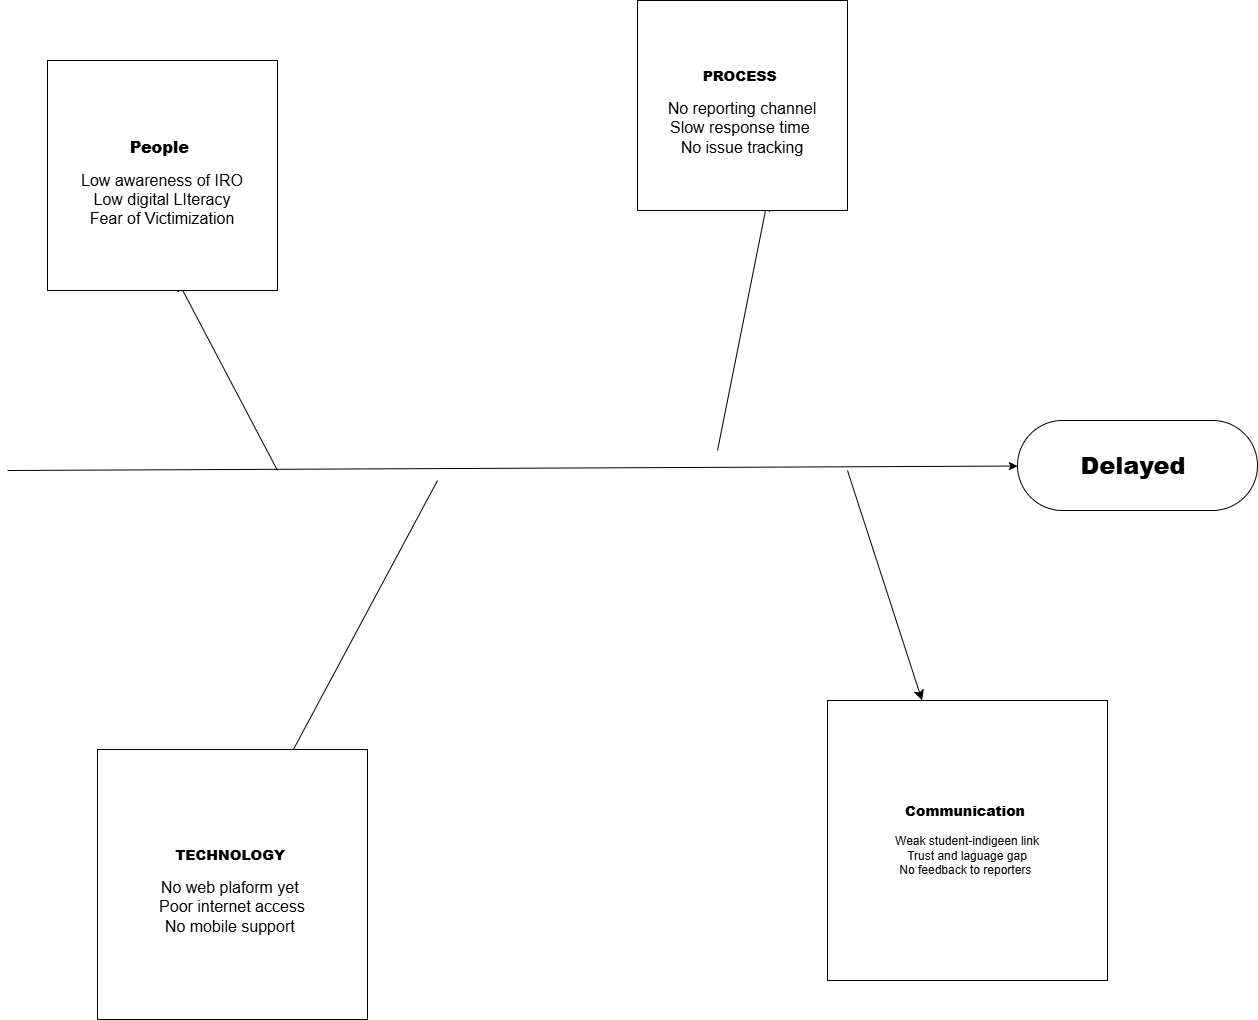

The diagram above was exported from draw.io. Its source (the exported page's mxGraphModel, read from the mxfile embedded in the PNG):
<mxGraphModel dx="3430" dy="1450" grid="1" gridSize="10" guides="1" tooltips="1" connect="1" arrows="1" fold="1" page="1" pageScale="1" pageWidth="850" pageHeight="1100" math="0" shadow="0">
  <root>
    <mxCell id="0" />
    <mxCell id="1" parent="0" />
    <mxCell id="Vy1jqZqDvuYylgMcMoOQ-2" edge="1" parent="1" style="endArrow=classic;html=1;rounded=0;" target="Vy1jqZqDvuYylgMcMoOQ-3" value="">
      <mxGeometry height="50" relative="1" width="50" as="geometry">
        <mxPoint x="-90" y="600" as="sourcePoint" />
        <mxPoint x="680" y="600" as="targetPoint" />
      </mxGeometry>
    </mxCell>
    <mxCell id="Vy1jqZqDvuYylgMcMoOQ-3" parent="1" style="rounded=1;whiteSpace=wrap;html=1;arcSize=50;" value="&lt;h1&gt;&lt;b&gt;Delayed&amp;nbsp;&lt;/b&gt;&lt;/h1&gt;" vertex="1">
      <mxGeometry height="90" width="240" x="920" y="550" as="geometry" />
    </mxCell>
    <mxCell id="xP38JzE6GPD7fUmSVlkf-1" edge="1" parent="1" source="xP38JzE6GPD7fUmSVlkf-8" style="endArrow=classic;html=1;rounded=0;fontSize=12;startSize=8;endSize=8;curved=1;" value="">
      <mxGeometry height="50" relative="1" width="50" as="geometry">
        <mxPoint x="750" y="600" as="sourcePoint" />
        <mxPoint x="790" y="850" as="targetPoint" />
      </mxGeometry>
    </mxCell>
    <mxCell id="xP38JzE6GPD7fUmSVlkf-2" edge="1" parent="1" style="endArrow=classic;html=1;rounded=0;fontSize=12;startSize=8;endSize=8;curved=1;" value="">
      <mxGeometry height="50" relative="1" width="50" as="geometry">
        <mxPoint x="340" y="610" as="sourcePoint" />
        <mxPoint x="190" y="890" as="targetPoint" />
      </mxGeometry>
    </mxCell>
    <mxCell id="xP38JzE6GPD7fUmSVlkf-3" edge="1" parent="1" style="endArrow=classic;html=1;rounded=0;fontSize=12;startSize=8;endSize=8;curved=1;" value="">
      <mxGeometry height="50" relative="1" width="50" as="geometry">
        <mxPoint x="180" y="600" as="sourcePoint" />
        <mxPoint x="80" y="410" as="targetPoint" />
      </mxGeometry>
    </mxCell>
    <mxCell id="xP38JzE6GPD7fUmSVlkf-4" edge="1" parent="1" style="endArrow=classic;html=1;rounded=0;fontSize=12;startSize=8;endSize=8;curved=1;" value="">
      <mxGeometry height="50" relative="1" width="50" as="geometry">
        <mxPoint x="620" y="580" as="sourcePoint" />
        <mxPoint x="670" y="330" as="targetPoint" />
      </mxGeometry>
    </mxCell>
    <mxCell id="xP38JzE6GPD7fUmSVlkf-5" parent="1" style="whiteSpace=wrap;html=1;aspect=fixed;" value="&lt;h3&gt;&lt;b&gt;PROCESS&amp;nbsp;&lt;/b&gt;&lt;/h3&gt;&lt;div&gt;&lt;font style=&quot;font-size: 16px;&quot;&gt;No reporting channel&lt;/font&gt;&lt;/div&gt;&lt;div&gt;&lt;font style=&quot;font-size: 16px;&quot;&gt;Slow response time&amp;nbsp;&lt;/font&gt;&lt;/div&gt;&lt;div&gt;&lt;font style=&quot;font-size: 16px;&quot;&gt;No issue tracking&lt;/font&gt;&lt;/div&gt;" vertex="1">
      <mxGeometry height="210" width="210" x="540" y="130" as="geometry" />
    </mxCell>
    <mxCell id="xP38JzE6GPD7fUmSVlkf-6" parent="1" style="whiteSpace=wrap;html=1;aspect=fixed;" value="&lt;h3&gt;&lt;b&gt;&lt;font style=&quot;font-size: 16px;&quot;&gt;People&amp;nbsp;&lt;/font&gt;&lt;/b&gt;&lt;/h3&gt;&lt;div&gt;&lt;font style=&quot;font-size: 16px;&quot;&gt;Low awareness of IRO&lt;/font&gt;&lt;/div&gt;&lt;div&gt;&lt;font style=&quot;font-size: 16px;&quot;&gt;Low digital LIteracy&lt;/font&gt;&lt;/div&gt;&lt;div&gt;&lt;font style=&quot;font-size: 16px;&quot;&gt;Fear of Victimization&lt;/font&gt;&lt;/div&gt;" vertex="1">
      <mxGeometry height="230" width="230" x="-50" y="190" as="geometry" />
    </mxCell>
    <mxCell id="xP38JzE6GPD7fUmSVlkf-7" parent="1" style="whiteSpace=wrap;html=1;aspect=fixed;" value="&lt;h3&gt;&lt;b&gt;TECHNOLOGY&lt;/b&gt;&amp;nbsp;&lt;/h3&gt;&lt;div&gt;&lt;font style=&quot;font-size: 16px;&quot;&gt;No web plaform yet&amp;nbsp;&lt;/font&gt;&lt;/div&gt;&lt;div&gt;&lt;font style=&quot;font-size: 16px;&quot;&gt;Poor internet access&lt;/font&gt;&lt;/div&gt;&lt;div&gt;&lt;font style=&quot;font-size: 16px;&quot;&gt;No mobile support&amp;nbsp;&lt;/font&gt;&lt;/div&gt;" vertex="1">
      <mxGeometry height="270" width="270" y="879" as="geometry" />
    </mxCell>
    <mxCell id="xP38JzE6GPD7fUmSVlkf-9" edge="1" parent="1" style="endArrow=classic;html=1;rounded=0;fontSize=12;startSize=8;endSize=8;curved=1;" target="xP38JzE6GPD7fUmSVlkf-8" value="">
      <mxGeometry height="50" relative="1" width="50" as="geometry">
        <mxPoint x="750" y="600" as="sourcePoint" />
        <mxPoint x="790" y="850" as="targetPoint" />
      </mxGeometry>
    </mxCell>
    <mxCell id="xP38JzE6GPD7fUmSVlkf-8" parent="1" style="whiteSpace=wrap;html=1;aspect=fixed;direction=south;" value="&lt;h3&gt;&lt;b&gt;Communication&lt;/b&gt;&amp;nbsp;&lt;/h3&gt;&lt;div&gt;Weak student-indigeen link&lt;/div&gt;&lt;div&gt;Trust and laguage gap&lt;/div&gt;&lt;div&gt;No feedback to reporters&amp;nbsp;&lt;/div&gt;&lt;div&gt;&lt;br&gt;&lt;/div&gt;" vertex="1">
      <mxGeometry height="280" width="280" x="730" y="830" as="geometry" />
    </mxCell>
  </root>
</mxGraphModel>